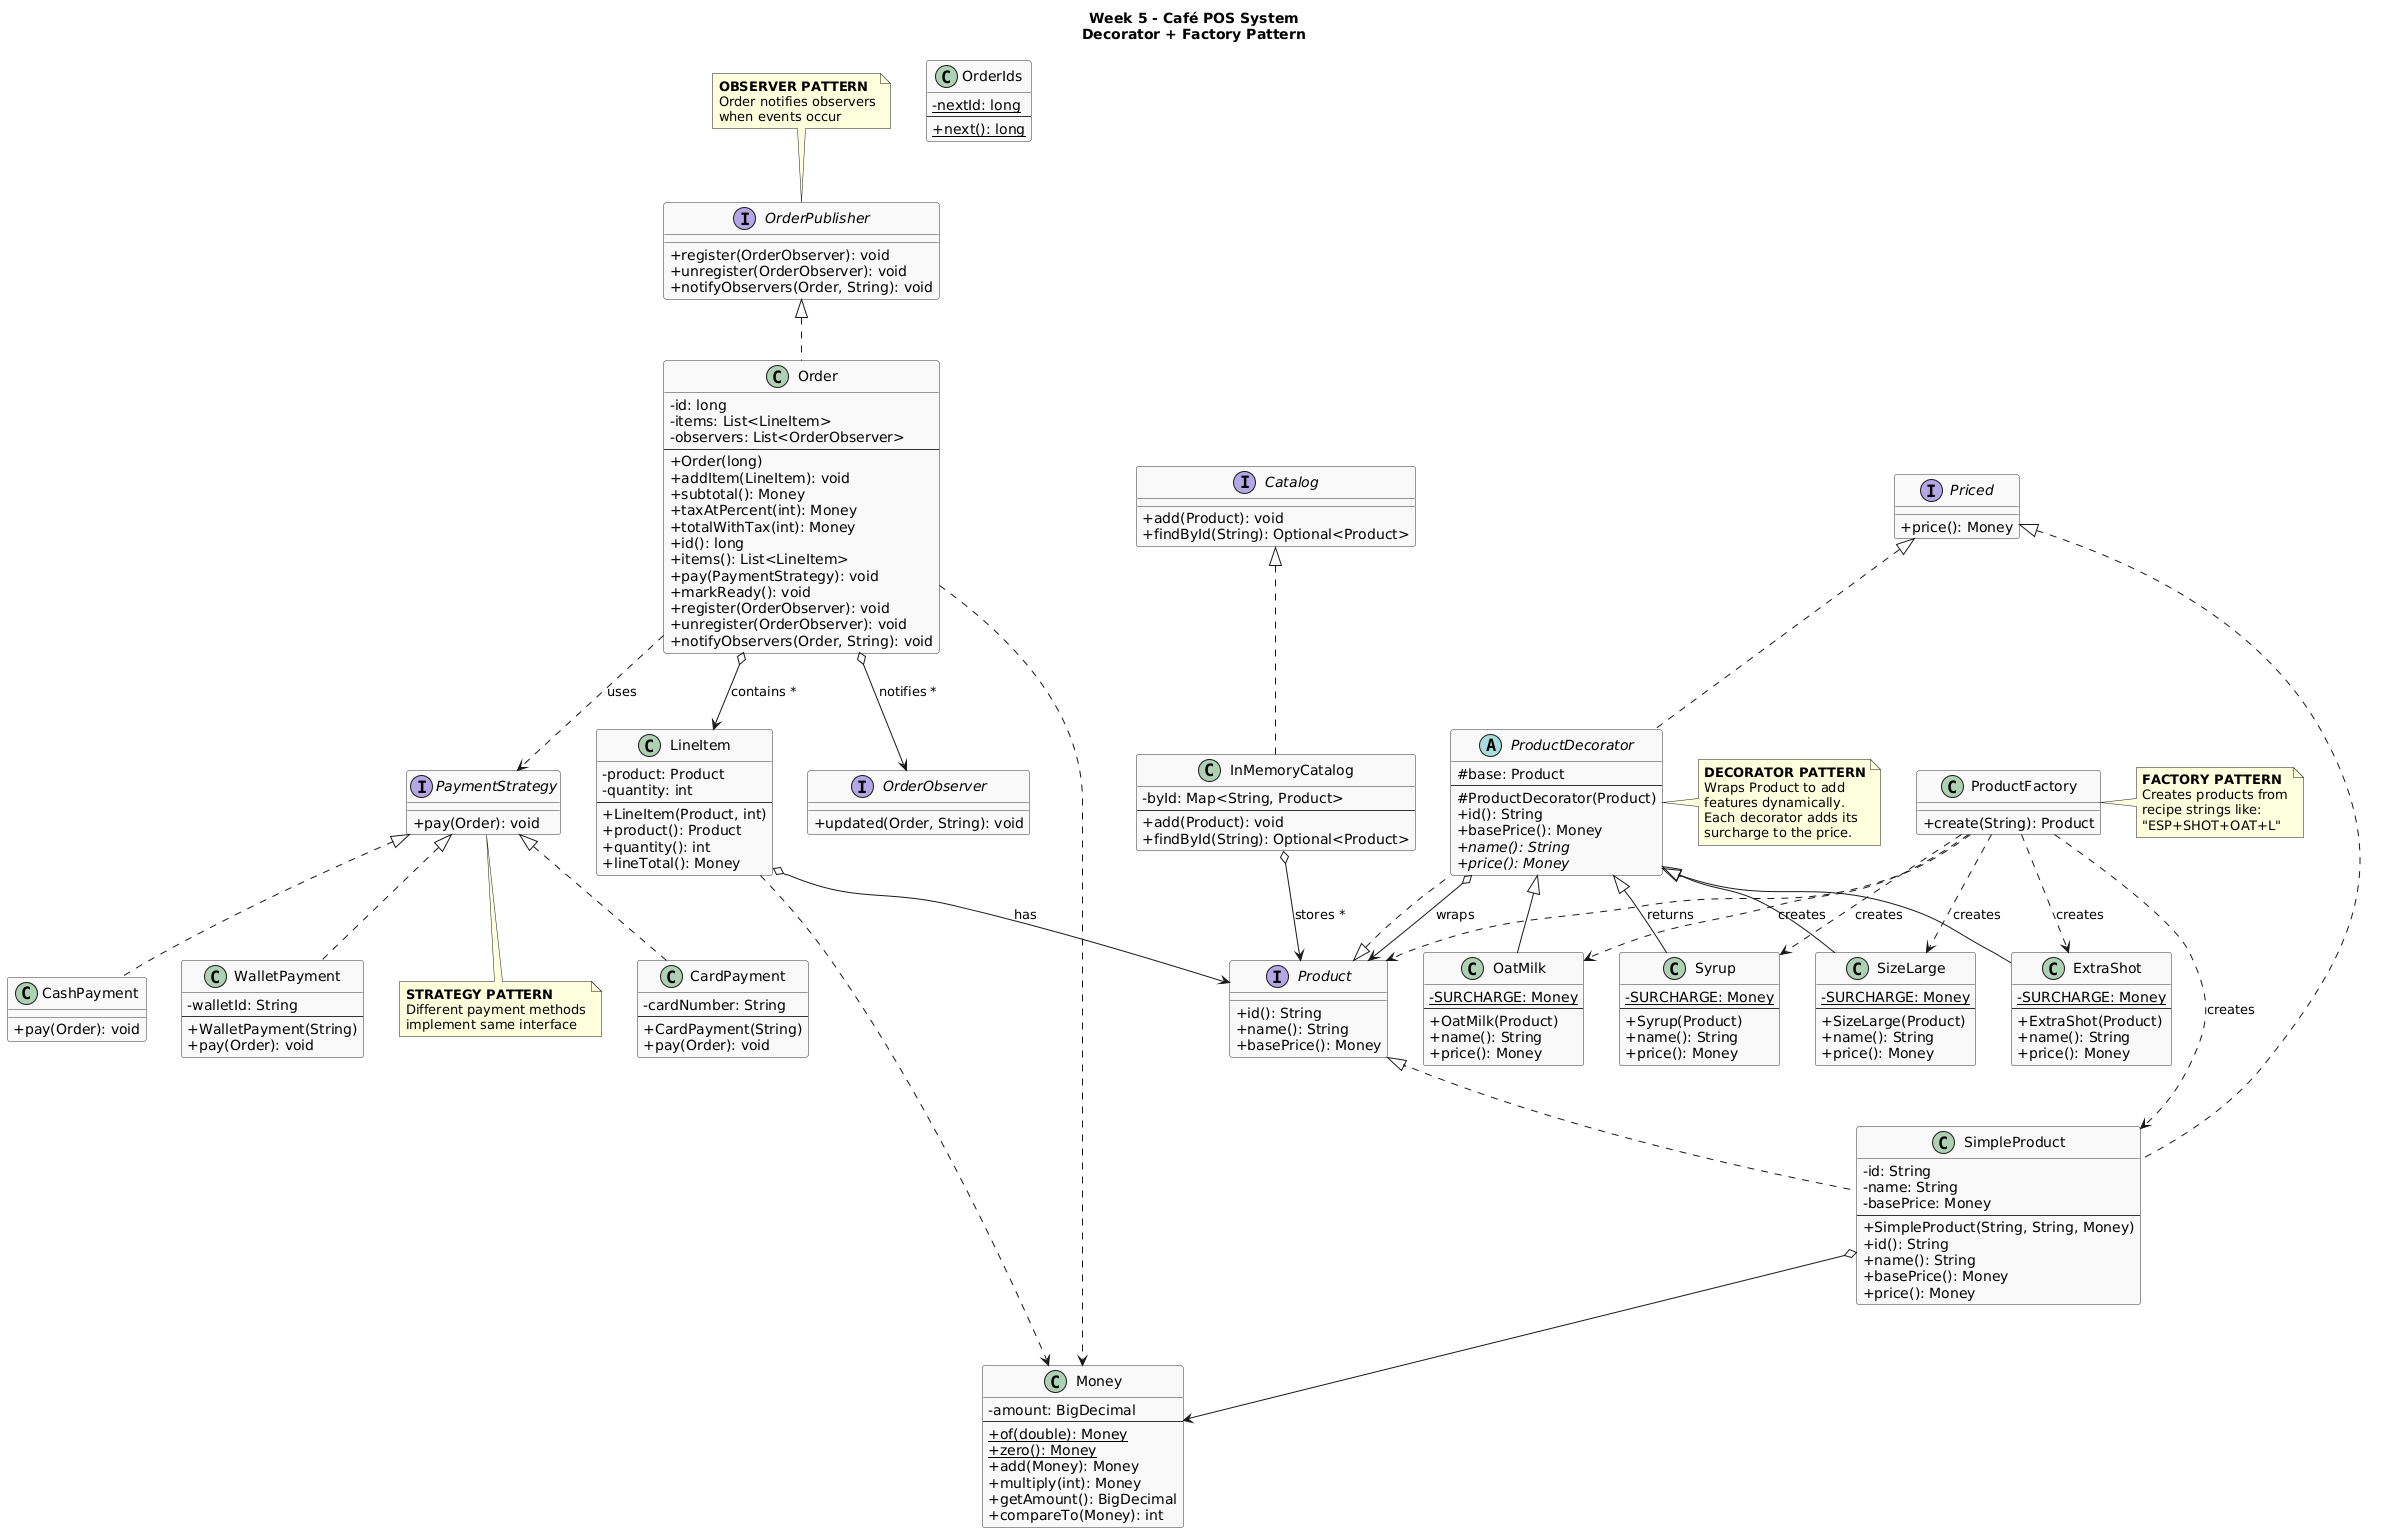

The diagram above was rendered by PlantUML. Its source (embedded in the PNG):
@startuml
skinparam classAttributeIconSize 0
skinparam backgroundColor #FFFFFF
skinparam classBackgroundColor #F9F9F9
skinparam classBorderColor #333333
skinparam stereotypeCBackgroundColor #ADD1B2

title Week 5 - Café POS System\nDecorator + Factory Pattern

' ===== INTERFACES =====

interface Product {
    +id(): String
    +name(): String
    +basePrice(): Money
}

interface Priced {
    +price(): Money
}

interface Catalog {
    +add(Product): void
    +findById(String): Optional<Product>
}

interface PaymentStrategy {
    +pay(Order): void
}

interface OrderObserver {
    +updated(Order, String): void
}

interface OrderPublisher {
    +register(OrderObserver): void
    +unregister(OrderObserver): void
    +notifyObservers(Order, String): void
}

' ===== CORE CLASSES =====

class Money {
    -amount: BigDecimal
    --
    +{static} of(double): Money
    +{static} zero(): Money
    +add(Money): Money
    +multiply(int): Money
    +getAmount(): BigDecimal
    +compareTo(Money): int
}

class SimpleProduct {
    -id: String
    -name: String
    -basePrice: Money
    --
    +SimpleProduct(String, String, Money)
    +id(): String
    +name(): String
    +basePrice(): Money
    +price(): Money
}

class LineItem {
    -product: Product
    -quantity: int
    --
    +LineItem(Product, int)
    +product(): Product
    +quantity(): int
    +lineTotal(): Money
}

class Order {
    -id: long
    -items: List<LineItem>
    -observers: List<OrderObserver>
    --
    +Order(long)
    +addItem(LineItem): void
    +subtotal(): Money
    +taxAtPercent(int): Money
    +totalWithTax(int): Money
    +id(): long
    +items(): List<LineItem>
    +pay(PaymentStrategy): void
    +markReady(): void
    +register(OrderObserver): void
    +unregister(OrderObserver): void
    +notifyObservers(Order, String): void
}

class InMemoryCatalog {
    -byId: Map<String, Product>
    --
    +add(Product): void
    +findById(String): Optional<Product>
}

class OrderIds {
    -{static} nextId: long
    --
    +{static} next(): long
}

' ===== DECORATOR PATTERN =====

abstract class ProductDecorator {
    #base: Product
    --
    #ProductDecorator(Product)
    +id(): String
    +basePrice(): Money
    {abstract} +name(): String
    {abstract} +price(): Money
}

class ExtraShot {
    -{static} SURCHARGE: Money
    --
    +ExtraShot(Product)
    +name(): String
    +price(): Money
}

class OatMilk {
    -{static} SURCHARGE: Money
    --
    +OatMilk(Product)
    +name(): String
    +price(): Money
}

class Syrup {
    -{static} SURCHARGE: Money
    --
    +Syrup(Product)
    +name(): String
    +price(): Money
}

class SizeLarge {
    -{static} SURCHARGE: Money
    --
    +SizeLarge(Product)
    +name(): String
    +price(): Money
}

' ===== FACTORY PATTERN =====

class ProductFactory {
    +create(String): Product
}

' ===== PAYMENT STRATEGY =====

class CardPayment {
    -cardNumber: String
    --
    +CardPayment(String)
    +pay(Order): void
}

class CashPayment {
    +pay(Order): void
}

class WalletPayment {
    -walletId: String
    --
    +WalletPayment(String)
    +pay(Order): void
}

' ===== RELATIONSHIPS =====

' Product interface relationships
Product <|.. SimpleProduct
Product <|.. ProductDecorator

' Priced interface relationships
Priced <|.. SimpleProduct
Priced <|.. ProductDecorator

' Decorator pattern relationships
ProductDecorator <|-- ExtraShot
ProductDecorator <|-- OatMilk
ProductDecorator <|-- Syrup
ProductDecorator <|-- SizeLarge
ProductDecorator o--> Product : wraps

' Catalog relationships
Catalog <|.. InMemoryCatalog
InMemoryCatalog o--> Product : stores *

' Order relationships
OrderPublisher <|.. Order
Order o--> LineItem : contains *
Order o--> OrderObserver : notifies *
Order ..> PaymentStrategy : uses

' LineItem relationships
LineItem o--> Product : has

' Payment Strategy relationships
PaymentStrategy <|.. CardPayment
PaymentStrategy <|.. CashPayment
PaymentStrategy <|.. WalletPayment

' Factory relationships
ProductFactory ..> SimpleProduct : creates
ProductFactory ..> ExtraShot : creates
ProductFactory ..> OatMilk : creates
ProductFactory ..> Syrup : creates
ProductFactory ..> SizeLarge : creates
ProductFactory ..> Product : returns

' Money relationships
SimpleProduct o--> Money
LineItem ..> Money
Order ..> Money

' Notes for patterns
note right of ProductDecorator
  <b>DECORATOR PATTERN</b>
  Wraps Product to add
  features dynamically.
  Each decorator adds its
  surcharge to the price.
end note

note right of ProductFactory
  <b>FACTORY PATTERN</b>
  Creates products from
  recipe strings like:
  "ESP+SHOT+OAT+L"
end note

note bottom of PaymentStrategy
  <b>STRATEGY PATTERN</b>
  Different payment methods
  implement same interface
end note

note top of OrderPublisher
  <b>OBSERVER PATTERN</b>
  Order notifies observers
  when events occur
end note
@enduml